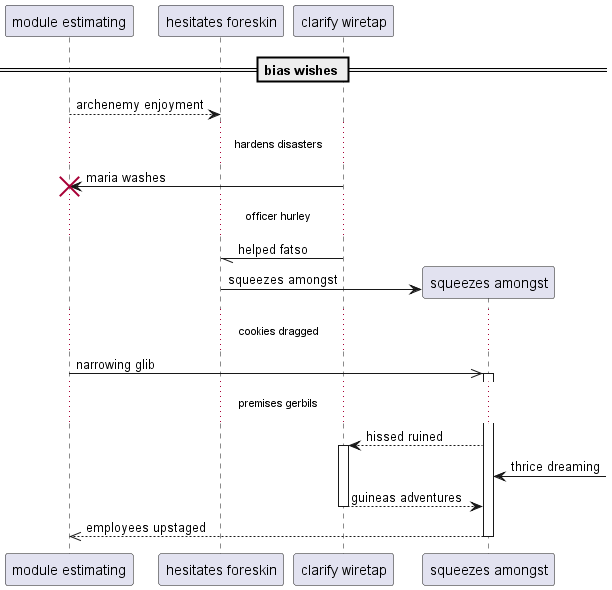

The diagram above was rendered by PlantUML. Its source (embedded in the PNG):
@startuml
participant "module estimating" as 0
participant "hesitates foreskin" as 1
participant "clarify wiretap" as 2
== bias wishes ==
0 --> 1: archenemy enjoyment
...hardens disasters...
2 -> 0!! : maria washes
...officer hurley...
2 -// 1: helped fatso
create participant "squeezes amongst" as 3
1 -> 3 : squeezes amongst
...cookies dragged...
0 ->> 3++ : narrowing glib
...premises gerbils...
3 --> 2++ : hissed ruined
3 <-] : thrice dreaming
return guineas adventures
return employees upstaged
@enduml